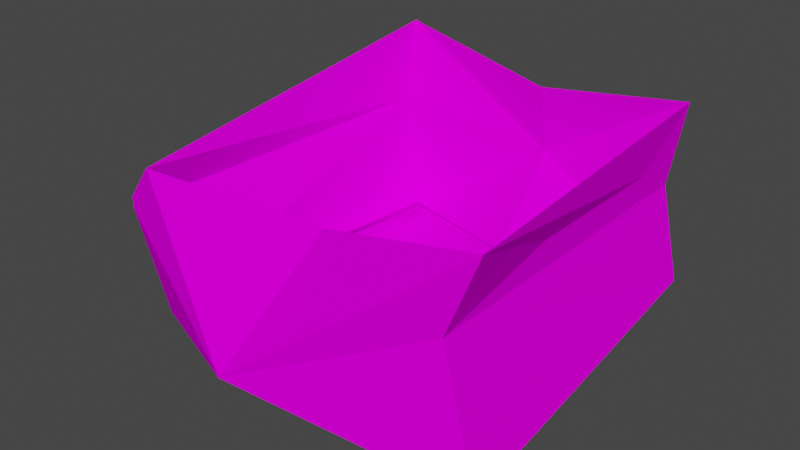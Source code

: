 # Source: xbedna_04_c1.blend  (saved by Blender 2.82.7; exported with 4.5.12 LTS)
import bpy
from mathutils import Matrix  # noqa: F401  (used for matrix-valued properties, if any)

bpy.ops.wm.read_factory_settings(use_empty=True)
scene = bpy.context.scene
scene.name = 'Scene'

# ---- collections
col_collection = bpy.data.collections.new('Collection'); scene.collection.children.link(col_collection)

# ---- images (referenced by path relative to the original .blend; pixels are not part of the script)
import os
ASSET_DIR = os.environ.get("B2B_ASSET_DIR", "")  # directory of the original .blend (textures are referenced by path, not embedded)
HERE = os.path.dirname(os.path.abspath(__file__))  # packed textures are extracted next to this script under _unpacked/

def load_image(name, relpath, width, height, colorspace="sRGB"):
    """Load a texture the original file referenced (path relative to the .blend, or extracted next to this script)."""
    p = next((c for c in (os.path.join(HERE, relpath), os.path.join(ASSET_DIR, relpath)) if relpath and os.path.exists(c)), "")
    if p:
        img = bpy.data.images.load(p, check_existing=True)
        img.name = name
    else:  # same state as the original file: an image datablock whose file is absent (Cycles renders it pink)
        img = bpy.data.images.new(name, width, height)
        img.source = "FILE"
        img.filepath = "//" + (relpath or name)
    img.colorspace_settings.name = colorspace
    return img
img_0lvylep_bmp = load_image('0lvylep.bmp', '0lvylep.bmp', 1024, 1024, 'sRGB')
img_0lpapun_bmp = load_image('0lpapun.bmp', '0lpapun.bmp', 1024, 1024, 'sRGB')

# ---- materials (node trees are filled in below, after node groups)
mat_0lvylep_bmp = bpy.data.materials.new('0lvylep.bmp')
mat_0lvylep_bmp.use_transparent_shadow = False
mat_0lpapun_bmp = bpy.data.materials.new('0lpapun.bmp')
mat_0lpapun_bmp.use_transparent_shadow = False

# ---- material node trees
mat_0lvylep_bmp.use_nodes = True; mat_0lvylep_bmp.node_tree.nodes.clear()
_N = mat_0lvylep_bmp.node_tree.nodes; _L = mat_0lvylep_bmp.node_tree.links
n0 = _N.new('ShaderNodeOutputMaterial'); n0.name = 'Material Output'; n0.location = (300, 300)
n1 = _N.new('ShaderNodeBsdfPrincipled'); n1.name = 'Principled BSDF'; n1.location = (10, 300)
n1.distribution = 'GGX'
n1.subsurface_method = 'BURLEY'
n1.inputs[2].default_value = 0.0
n1.inputs[3].default_value = 1.45
n1.inputs[13].default_value = 0.0
n1.inputs[27].default_value = (0.0, 0.0, 0.0, 1.0)
n1.inputs[28].default_value = 1.0
n2 = _N.new('ShaderNodeTexImage'); n2.name = 'Image Texture'; n2.location = (0, 0)
n2.image = img_0lvylep_bmp
_L.new(n1.outputs[0], n0.inputs[0])
_L.new(n2.outputs[0], n1.inputs[0])
n0.is_active_output = True
mat_0lpapun_bmp.use_nodes = True; mat_0lpapun_bmp.node_tree.nodes.clear()
_N = mat_0lpapun_bmp.node_tree.nodes; _L = mat_0lpapun_bmp.node_tree.links
n0 = _N.new('ShaderNodeOutputMaterial'); n0.name = 'Material Output'; n0.location = (300, 300)
n1 = _N.new('ShaderNodeBsdfPrincipled'); n1.name = 'Principled BSDF'; n1.location = (10, 300)
n1.distribution = 'GGX'
n1.subsurface_method = 'BURLEY'
n1.inputs[2].default_value = 0.0
n1.inputs[3].default_value = 1.45
n1.inputs[13].default_value = 0.0
n1.inputs[27].default_value = (0.0, 0.0, 0.0, 1.0)
n1.inputs[28].default_value = 1.0
n2 = _N.new('ShaderNodeTexImage'); n2.name = 'Image Texture'; n2.location = (0, 0)
n2.image = img_0lpapun_bmp
_L.new(n1.outputs[0], n0.inputs[0])
_L.new(n2.outputs[0], n1.inputs[0])
n0.is_active_output = True

# ---- world
world_world = bpy.data.worlds.new('World'); scene.world = world_world
world_world.use_nodes = True; world_world.node_tree.nodes.clear()
_N = world_world.node_tree.nodes; _L = world_world.node_tree.links
n0 = _N.new('ShaderNodeOutputWorld'); n0.name = 'World Output'; n0.location = (300, 300)
n1 = _N.new('ShaderNodeBackground'); n1.name = 'Background'; n1.location = (10, 300)
n1.inputs[0].default_value = (0.05088, 0.05088, 0.05088, 1.0)
_L.new(n1.outputs[0], n0.inputs[0])
n0.is_active_output = True
world_world.color = (0.05088, 0.05088, 0.05088)
world_world.use_sun_shadow = False
world_world.sun_shadow_jitter_overblur = 0.0

# ---- meshes
me_bedna_04 = bpy.data.meshes.new('bedna 04')
me_bedna_04.from_pydata([(-0.2722, -0.3022, -0.1554), (0.3229, -0.3097, -0.2001), (-0.2692, 0.2903, -0.2001), (0.2997, 0.2588, -0.1355), (-0.2784, -0.3155, 0.09413), (0.322, -0.3095, 0.1575), (-0.2611, 0.2873, 0.181), (0.2812, 0.2754, 0.1601), (-0.2612, -0.2962, -0.1387), (-0.2516, 0.2843, -0.177), (0.2523, 0.2318, -0.08651), (0.2887, -0.3005, -0.1538), (0.2654, -0.3082, 0.02136), (-0.3318, -0.3082, 0.01337), (-0.2526, 0.2626, 0.04495), (0.2629, 0.2625, 0.02257), (0.2544, -0.3051, 0.04269), (-0.3364, -0.3051, 0.02495), (-0.2526, 0.2626, 0.04495), (0.26, 0.2593, 0.0547), (0.01649, 0.161, -0.1386), (0.03338, -0.2595, -0.1853), (-0.03318, -0.4157, -0.1122), (0.0255, 0.2879, 0.005224), (0.02811, 0.155, -0.1308), (0.03467, -0.2533, -0.1687), (-0.02396, -0.3479, -0.05791), (0.02581, 0.2848, 0.008083), (0.02912, -0.2666, 0.07763), (0.04002, 0.2386, 0.1383), (-0.2722, -0.3022, -0.1554), (0.03338, -0.2595, -0.1853), (-0.2722, -0.3022, -0.1554), (-0.2692, 0.2903, -0.2001), (-0.2722, -0.3022, -0.1554), (-0.3318, -0.3082, 0.01337), (-0.2722, -0.3022, -0.1554), (0.01649, 0.161, -0.1386), (0.2997, 0.2588, -0.1355), (0.2629, 0.2625, 0.02257), (0.2997, 0.2588, -0.1355), (-0.2516, 0.2843, -0.177), (-0.2526, 0.2626, 0.04495), (-0.2516, 0.2843, -0.177), (0.2887, -0.3005, -0.1538), (0.2544, -0.3051, 0.04269), (0.2887, -0.3005, -0.1538), (0.2654, -0.3082, 0.02136), (-0.3318, -0.3082, 0.01337), (-0.2526, 0.2626, 0.04495), (-0.2611, 0.2873, 0.181), (-0.2611, 0.2873, 0.181), (0.2629, 0.2625, 0.02257), (0.322, -0.3095, 0.1575), (-0.3364, -0.3051, 0.02495), (-0.2784, -0.3155, 0.09413), (-0.2784, -0.3155, 0.09413), (0.26, 0.2593, 0.0547), (0.2812, 0.2754, 0.1601), (0.2812, 0.2754, 0.1601), (0.2544, -0.3051, 0.04269), (0.322, -0.3095, 0.1575), (0.322, -0.3095, 0.1575), (0.2997, 0.2588, -0.1355), (0.3229, -0.3097, -0.2001), (0.2997, 0.2588, -0.1355), (0.03338, -0.2595, -0.1853), (0.3229, -0.3097, -0.2001), (0.3229, -0.3097, -0.2001), (0.2654, -0.3082, 0.02136), (0.01649, 0.161, -0.1386), (-0.2692, 0.2903, -0.2001), (-0.2526, 0.2626, 0.04495), (-0.2692, 0.2903, -0.2001), (-0.2612, -0.2962, -0.1387), (-0.3364, -0.3051, 0.02495), (-0.2612, -0.2962, -0.1387), (0.2523, 0.2318, -0.08651), (0.26, 0.2593, 0.0547), (0.2523, 0.2318, -0.08651), (-0.2784, -0.3155, 0.09413), (-0.2784, -0.3155, 0.09413), (0.2812, 0.2754, 0.1601), (0.2812, 0.2754, 0.1601), (-0.2611, 0.2873, 0.181), (-0.2526, 0.2626, 0.04495), (-0.2611, 0.2873, 0.181), (-0.2692, 0.2903, -0.2001), (0.2997, 0.2588, -0.1355), (-0.2784, -0.3155, 0.09413), (-0.2784, -0.3155, 0.09413), (0.322, -0.3095, 0.1575), (0.322, -0.3095, 0.1575), (0.322, -0.3095, 0.1575), (-0.2611, 0.2873, 0.181), (-0.2611, 0.2873, 0.181), (0.2812, 0.2754, 0.1601), (0.2812, 0.2754, 0.1601), (-0.2516, 0.2843, -0.177), (0.2887, -0.3005, -0.1538), (0.2654, -0.3082, 0.02136), (0.2654, -0.3082, 0.02136), (0.2654, -0.3082, 0.02136), (-0.3318, -0.3082, 0.01337), (-0.2526, 0.2626, 0.04495), (-0.2526, 0.2626, 0.04495), (-0.2526, 0.2626, 0.04495), (0.2629, 0.2625, 0.02257), (0.2544, -0.3051, 0.04269), (-0.3364, -0.3051, 0.02495), (-0.3364, -0.3051, 0.02495), (-0.3364, -0.3051, 0.02495), (-0.2526, 0.2626, 0.04495), (0.26, 0.2593, 0.0547), (0.26, 0.2593, 0.0547), (0.26, 0.2593, 0.0547), (0.01649, 0.161, -0.1386), (0.03338, -0.2595, -0.1853), (0.03338, -0.2595, -0.1853), (0.03338, -0.2595, -0.1853), (-0.03318, -0.4157, -0.1122), (-0.03318, -0.4157, -0.1122), (-0.03318, -0.4157, -0.1122), (-0.03318, -0.4157, -0.1122), (-0.03318, -0.4157, -0.1122), (-0.03318, -0.4157, -0.1122), (-0.03318, -0.4157, -0.1122), (0.0255, 0.2879, 0.005224), (0.0255, 0.2879, 0.005224), (0.0255, 0.2879, 0.005224), (0.0255, 0.2879, 0.005224), (0.0255, 0.2879, 0.005224), (0.0255, 0.2879, 0.005224), (0.0255, 0.2879, 0.005224), (0.02811, 0.155, -0.1308), (0.03467, -0.2533, -0.1687), (-0.02396, -0.3479, -0.05791), (-0.02396, -0.3479, -0.05791), (-0.02396, -0.3479, -0.05791), (-0.02396, -0.3479, -0.05791), (-0.02396, -0.3479, -0.05791), (-0.02396, -0.3479, -0.05791), (-0.02396, -0.3479, -0.05791), (0.02581, 0.2848, 0.008083), (0.02581, 0.2848, 0.008083), (0.02581, 0.2848, 0.008083), (0.02581, 0.2848, 0.008083), (0.02581, 0.2848, 0.008083), (0.02581, 0.2848, 0.008083), (0.02581, 0.2848, 0.008083), (0.02912, -0.2666, 0.07763), (0.02912, -0.2666, 0.07763), (0.02912, -0.2666, 0.07763), (0.04002, 0.2386, 0.1383), (0.04002, 0.2386, 0.1383), (0.04002, 0.2386, 0.1383), (-0.2612, -0.2962, -0.1387), (-0.2692, 0.2903, -0.2001), (0.01649, 0.161, -0.1386), (0.03467, -0.2533, -0.1687), (0.2523, 0.2318, -0.08651), (0.2887, -0.3005, -0.1538), (0.2523, 0.2318, -0.08651), (-0.2692, 0.2903, -0.2001), (0.02811, 0.155, -0.1308), (0.03467, -0.2533, -0.1687), (0.03467, -0.2533, -0.1687), (0.03467, -0.2533, -0.1687)], [], [(0, 2, 21), (20, 117, 87), (30, 31, 22), (120, 13, 32), (33, 34, 14), (35, 104, 36), (15, 3, 23), (37, 127, 88), (1, 38, 12), (39, 100, 40), (16, 11, 26), (25, 136, 99), (8, 9, 17), (18, 109, 98), (41, 24, 27), (143, 42, 43), (10, 44, 19), (45, 113, 46), (47, 5, 121), (28, 122, 91), (48, 4, 105), (6, 106, 89), (49, 50, 128), (29, 129, 51), (52, 7, 101), (53, 102, 96), (54, 55, 137), (150, 138, 56), (112, 94, 110), (90, 111, 95), (57, 58, 144), (153, 145, 59), (60, 61, 114), (97, 115, 62), (116, 63, 118), (64, 119, 65), (123, 66, 67), (68, 69, 124), (70, 71, 130), (72, 131, 73), (139, 74, 75), (76, 140, 135), (146, 77, 78), (79, 147, 134), (151, 80, 125), (103, 126, 81), (154, 82, 132), (107, 133, 83), (152, 92, 141), (108, 142, 93), (155, 84, 148), (85, 149, 86), (156, 159, 157), (158, 163, 165), (164, 166, 160), (161, 162, 167)])
me_bedna_04.polygons.foreach_set('use_smooth', [True] * 56)
me_bedna_04.polygons.foreach_set('material_index', [1, 1, 1, 1, 1, 1, 1, 1, 1, 1, 1, 1, 1, 1, 1, 1, 1, 1, 1, 1, 1, 1, 1, 1, 1, 1, 1, 1, 1, 1, 1, 1, 1, 1, 1, 1, 1, 1, 1, 1, 1, 1, 1, 1, 1, 1, 1, 1, 1, 1, 1, 1, 1, 1, 1, 1])
_uv = me_bedna_04.uv_layers.new(name='UVMap')
_uv.uv.foreach_set('vector', [-0.5156, -0.7796, -0.5156, -0.2796, -0.2656, -0.7796, -0.2656, -0.2796, -0.2656, -0.7796, -0.5156, -0.2796, 0.6464, -0.915, 0.8131, -0.915, 0.8131, -0.7783, 0.8131, -0.7783, 0.6464, -0.7783, 0.6464, -0.915, 0.5023, -0.915, 0.8357, -0.915, 0.5023, -0.7783, 0.8357, -0.7783, 0.5023, -0.7783, 0.8357, -0.915, 0.6464, -0.7783, 0.6464, -0.915, 0.8131, -0.7783, 0.8131, -0.915, 0.8131, -0.7783, 0.6464, -0.915, 0.5023, -0.915, 0.8357, -0.915, 0.5023, -0.7783, 0.8357, -0.7783, 0.5023, -0.7783, 0.8357, -0.915, 0.9798, -0.7796, 0.9798, -0.915, 0.8131, -0.7796, 0.8131, -0.915, 0.8131, -0.7796, 0.9798, -0.915, 0.8357, -0.915, 0.5023, -0.915, 0.8357, -0.7796, 0.5023, -0.7796, 0.8357, -0.7796, 0.5023, -0.915, 0.9798, -0.915, 0.8131, -0.915, 0.8131, -0.7796, 0.8131, -0.7796, 0.9798, -0.7796, 0.9798, -0.915, 0.8357, -0.915, 0.5023, -0.915, 0.8357, -0.7796, 0.5023, -0.7796, 0.8357, -0.7796, 0.5023, -0.915, 0.9798, -0.7783, 0.9798, -0.6275, 0.8131, -0.7783, 0.8131, -0.6275, 0.8131, -0.7783, 0.9798, -0.6275, 0.8357, -0.7783, 0.8357, -0.6275, 0.5023, -0.7783, 0.5023, -0.6275, 0.5023, -0.7783, 0.8357, -0.6275, 0.9798, -0.7783, 0.9798, -0.6275, 0.8131, -0.7783, 0.8131, -0.6275, 0.8131, -0.7783, 0.9798, -0.6275, 0.8357, -0.7783, 0.8357, -0.6275, 0.5023, -0.7783, 0.5023, -0.6275, 0.5023, -0.7783, 0.8357, -0.6275, 0.6464, -0.7796, 0.6464, -0.6275, 0.8131, -0.7796, 0.8131, -0.6275, 0.8131, -0.7796, 0.6464, -0.6275, 0.5023, -0.7796, 0.5023, -0.6275, 0.8357, -0.7796, 0.8357, -0.6275, 0.8357, -0.7796, 0.5023, -0.6275, 0.6464, -0.7796, 0.6464, -0.6275, 0.8131, -0.7796, 0.8131, -0.6275, 0.8131, -0.7796, 0.6464, -0.6275, 0.5023, -0.7796, 0.5023, -0.6275, 0.8357, -0.7796, 0.8357, -0.6275, 0.8357, -0.7796, 0.5023, -0.6275, -0.2656, -0.2796, -0.01558, -0.2796, -0.2656, -0.7796, -0.01558, -0.7796, -0.2656, -0.7796, -0.01558, -0.2796, 0.8131, -0.7783, 0.8131, -0.915, 0.9798, -0.915, 0.9798, -0.915, 0.9798, -0.7783, 0.8131, -0.7783, 0.8131, -0.915, 0.9798, -0.915, 0.8131, -0.7783, 0.9798, -0.7783, 0.8131, -0.7783, 0.9798, -0.915, 0.8131, -0.7796, 0.6464, -0.915, 0.6464, -0.7796, 0.6464, -0.915, 0.8131, -0.7796, 0.8131, -0.915, 0.8131, -0.7796, 0.6464, -0.915, 0.6464, -0.7796, 0.6464, -0.915, 0.8131, -0.7796, 0.8131, -0.915, 0.8131, -0.6275, 0.6464, -0.6275, 0.8131, -0.7783, 0.6464, -0.7783, 0.8131, -0.7783, 0.6464, -0.6275, 0.8131, -0.6275, 0.6464, -0.6275, 0.8131, -0.7783, 0.6464, -0.7783, 0.8131, -0.7783, 0.6464, -0.6275, 0.8131, -0.6275, 0.9798, -0.6275, 0.8131, -0.7796, 0.9798, -0.7796, 0.8131, -0.7796, 0.9798, -0.6275, 0.8131, -0.6275, 0.9798, -0.6275, 0.8131, -0.7796, 0.9798, -0.7796, 0.8131, -0.7796, 0.9798, -0.6275, -0.5156, -0.7796, -0.2656, -0.7796, -0.5156, -0.2796, -0.2656, -0.2796, -0.5156, -0.2796, -0.2656, -0.7796, -0.2656, -0.2796, -0.2656, -0.7796, -0.01558, -0.2796, -0.01558, -0.7796, -0.01558, -0.2796, -0.2656, -0.7796])
me_bedna_04.materials.append(mat_0lvylep_bmp)
me_bedna_04.materials.append(mat_0lpapun_bmp)
me_bedna_04.use_remesh_fix_poles = True
me_bedna_04.use_remesh_preserve_attributes = False
me_bedna_04.use_mirror_vertex_groups = False
me_bedna_04.update()

# ---- objects
ob_bedna_04 = bpy.data.objects.new('bedna 04', me_bedna_04)

# ---- transforms, parenting, visibility, modifiers, constraints
ob_bedna_04.location = (-0.02368, 0.009662, 0.1777)
ob_bedna_04.lineart.crease_threshold = 0.0

# ---- collection membership
col_collection.objects.link(ob_bedna_04)

# ---- scene / render settings (as saved in the file)
scene.frame_start = 1; scene.frame_end = 250; scene.frame_set(1)
scene.render.engine = 'BLENDER_EEVEE_NEXT'
scene.cycles.use_denoising = False
scene.cycles.samples = 128
scene.cycles.sampling_pattern = 'TABULATED_SOBOL'
scene.cycles.use_adaptive_sampling = False
scene.cycles.use_light_tree = False
scene.view_settings.view_transform = 'Filmic'
bpy.context.view_layer.update()

# ---- added for rendering (the .blend has no active camera and no usable light): camera, sun
cam_auto = bpy.data.cameras.new('AutoCamera')
cam_auto.lens = 50.0
cam_auto.sensor_width = 36.0
cam_auto.clip_end = 1000.0
ob_auto_camera = bpy.data.objects.new('AutoCamera', cam_auto)
scene.collection.objects.link(ob_auto_camera)
ob_auto_camera.location = (0.930457, -1.2061, 0.936878)
ob_auto_camera.rotation_euler = (1.09748, -7.21219e-08, 0.694738)
scene.camera = ob_auto_camera
light_auto_sun = bpy.data.lights.new('AutoSun', 'SUN')
light_auto_sun.energy = 3.0
light_auto_sun.angle = 0.0523599
ob_auto_sun = bpy.data.objects.new('AutoSun', light_auto_sun)
scene.collection.objects.link(ob_auto_sun)
ob_auto_sun.rotation_euler = (0.872665, 0.174533, 0.523599)
bpy.context.view_layer.update()
